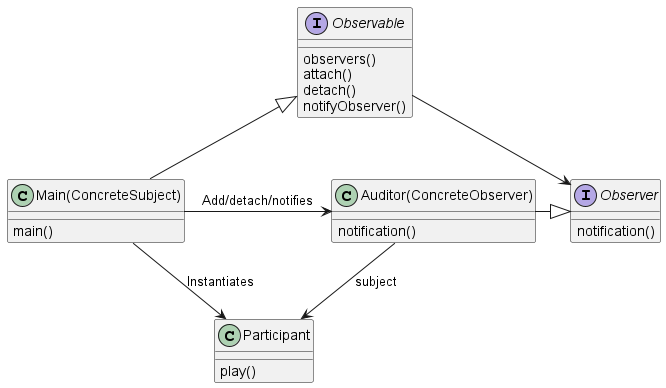

The diagram above was rendered by PlantUML. Its source (embedded in the PNG):
@startuml
'https://plantuml.com/class-diagram

class "Main(ConcreteSubject)" as Main {
 main()
}
class "Participant" as Participant{
    play()
}
class "Auditor(ConcreteObserver)" as Auditor {
    notification()
}
interface Observable{
    observers()
    attach()
    detach()
    notifyObserver()
}
interface Observer{
    notification()
}

Observable <|-- Main
Observable -> Observer
Auditor -|> Observer
Auditor --> Participant : subject
Main -> Participant : Instantiates
Main -> Auditor : Add/detach/notifies




@enduml